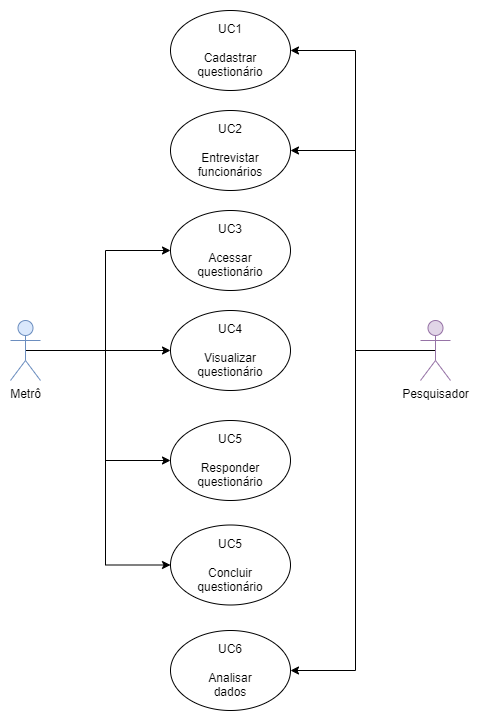

The diagram above was exported from draw.io. Its source (the exported page's mxGraphModel, read from the mxfile embedded in the PNG):
<mxGraphModel dx="1114" dy="958" grid="1" gridSize="10" guides="1" tooltips="1" connect="1" arrows="1" fold="1" page="1" pageScale="1" pageWidth="827" pageHeight="1169" math="0" shadow="0">
  <root>
    <mxCell id="0" />
    <mxCell id="1" parent="0" />
    <mxCell id="RR5n1-42qXsYTTZkL2er-1" style="edgeStyle=orthogonalEdgeStyle;rounded=0;orthogonalLoop=1;jettySize=auto;html=1;exitX=0.5;exitY=0.5;exitDx=0;exitDy=0;exitPerimeter=0;entryX=0;entryY=0.5;entryDx=0;entryDy=0;" edge="1" parent="1" source="UionojtkJ086UVKsiQUx-1" target="Sl-T9TncHcRUyJc2bEPa-1">
      <mxGeometry relative="1" as="geometry" />
    </mxCell>
    <mxCell id="mhKpQoIRYGv6nJ3p1A4C-1" style="edgeStyle=orthogonalEdgeStyle;rounded=0;orthogonalLoop=1;jettySize=auto;html=1;exitX=0.5;exitY=0.5;exitDx=0;exitDy=0;exitPerimeter=0;entryX=0;entryY=0.5;entryDx=0;entryDy=0;" edge="1" parent="1" source="UionojtkJ086UVKsiQUx-1" target="KH-4rD4LZkAohNE9-m9K-1">
      <mxGeometry relative="1" as="geometry" />
    </mxCell>
    <mxCell id="OiUBxcxV0HNSrxEbPneA-1" style="edgeStyle=orthogonalEdgeStyle;rounded=0;orthogonalLoop=1;jettySize=auto;html=1;exitX=0.5;exitY=0.5;exitDx=0;exitDy=0;exitPerimeter=0;entryX=0;entryY=0.5;entryDx=0;entryDy=0;" edge="1" parent="1" source="UionojtkJ086UVKsiQUx-1" target="bxc21JWrS_U7uEJuQ39C-1">
      <mxGeometry relative="1" as="geometry" />
    </mxCell>
    <mxCell id="BwTGqpqk1qRsp7FHWd3x-1" style="edgeStyle=orthogonalEdgeStyle;rounded=0;orthogonalLoop=1;jettySize=auto;html=1;exitX=0.5;exitY=0.5;exitDx=0;exitDy=0;exitPerimeter=0;entryX=0;entryY=0.5;entryDx=0;entryDy=0;" edge="1" parent="1" source="UionojtkJ086UVKsiQUx-1" target="9akDKv9NUQcrft7UGoRS-1">
      <mxGeometry relative="1" as="geometry" />
    </mxCell>
    <mxCell id="UionojtkJ086UVKsiQUx-1" value="Metrô" style="shape=umlActor;verticalLabelPosition=bottom;verticalAlign=top;html=1;outlineConnect=0;fillColor=#dae8fc;strokeColor=#6c8ebf;" vertex="1" parent="1">
      <mxGeometry x="194" y="390" width="30" height="60" as="geometry" />
    </mxCell>
    <mxCell id="ZaR_CK47iwr_ssnxjG-d-1" style="edgeStyle=orthogonalEdgeStyle;rounded=0;orthogonalLoop=1;jettySize=auto;html=1;exitX=0.5;exitY=0.5;exitDx=0;exitDy=0;exitPerimeter=0;entryX=1;entryY=0.5;entryDx=0;entryDy=0;" edge="1" parent="1" source="pyJ3OoZyIY0pnkE_FAt4-2" target="haBXgpFXclT9IfiXW5vM-1">
      <mxGeometry relative="1" as="geometry" />
    </mxCell>
    <mxCell id="oE-bbDyWvXVunMUw7tq6-1" style="edgeStyle=orthogonalEdgeStyle;rounded=0;orthogonalLoop=1;jettySize=auto;html=1;exitX=0.5;exitY=0.5;exitDx=0;exitDy=0;exitPerimeter=0;entryX=1;entryY=0.5;entryDx=0;entryDy=0;" edge="1" parent="1" source="pyJ3OoZyIY0pnkE_FAt4-2" target="j6ZYREzzYmm5pmnPczqh-1">
      <mxGeometry relative="1" as="geometry" />
    </mxCell>
    <mxCell id="rDCufI7pUyY43UUHbWFK-1" style="edgeStyle=orthogonalEdgeStyle;rounded=0;orthogonalLoop=1;jettySize=auto;html=1;exitX=0.5;exitY=0.5;exitDx=0;exitDy=0;exitPerimeter=0;entryX=1;entryY=0.5;entryDx=0;entryDy=0;" edge="1" parent="1" source="pyJ3OoZyIY0pnkE_FAt4-2" target="m1Ed6eQz8-lh6KjEVYvj-1">
      <mxGeometry relative="1" as="geometry" />
    </mxCell>
    <mxCell id="pyJ3OoZyIY0pnkE_FAt4-2" value="Pesquisador" style="shape=umlActor;verticalLabelPosition=bottom;verticalAlign=top;html=1;outlineConnect=0;fillColor=#e1d5e7;strokeColor=#9673a6;" vertex="1" parent="1">
      <mxGeometry x="604" y="390" width="30" height="60" as="geometry" />
    </mxCell>
    <mxCell id="haBXgpFXclT9IfiXW5vM-1" value="UC1&lt;br&gt;&lt;br&gt;Cadastrar&lt;br&gt;questionário" style="ellipse;whiteSpace=wrap;html=1;" vertex="1" parent="1">
      <mxGeometry x="354" y="80" width="120" height="80" as="geometry" />
    </mxCell>
    <mxCell id="j6ZYREzzYmm5pmnPczqh-1" value="UC2&lt;br&gt;&lt;br&gt;Entrevistar&lt;br&gt;funcionários" style="ellipse;whiteSpace=wrap;html=1;" vertex="1" parent="1">
      <mxGeometry x="354" y="180" width="120" height="80" as="geometry" />
    </mxCell>
    <mxCell id="Sl-T9TncHcRUyJc2bEPa-1" value="UC3&lt;br&gt;&lt;br&gt;Acessar&lt;br&gt;questionário" style="ellipse;whiteSpace=wrap;html=1;" vertex="1" parent="1">
      <mxGeometry x="354" y="280" width="120" height="80" as="geometry" />
    </mxCell>
    <mxCell id="KH-4rD4LZkAohNE9-m9K-1" value="UC4&lt;br&gt;&lt;br&gt;Visualizar&lt;br&gt;questionário" style="ellipse;whiteSpace=wrap;html=1;" vertex="1" parent="1">
      <mxGeometry x="354" y="380" width="120" height="80" as="geometry" />
    </mxCell>
    <mxCell id="bxc21JWrS_U7uEJuQ39C-1" value="UC5&lt;br&gt;&lt;br&gt;Responder&lt;br&gt;questionário" style="ellipse;whiteSpace=wrap;html=1;" vertex="1" parent="1">
      <mxGeometry x="354" y="490" width="120" height="80" as="geometry" />
    </mxCell>
    <mxCell id="9akDKv9NUQcrft7UGoRS-1" value="UC5&lt;br&gt;&lt;br&gt;Concluir&lt;br&gt;questionário" style="ellipse;whiteSpace=wrap;html=1;" vertex="1" parent="1">
      <mxGeometry x="354" y="594.5" width="120" height="80" as="geometry" />
    </mxCell>
    <mxCell id="m1Ed6eQz8-lh6KjEVYvj-1" value="UC6&lt;br&gt;&lt;br&gt;Analisar&lt;br&gt;dados" style="ellipse;whiteSpace=wrap;html=1;" vertex="1" parent="1">
      <mxGeometry x="354" y="700" width="120" height="80" as="geometry" />
    </mxCell>
  </root>
</mxGraphModel>